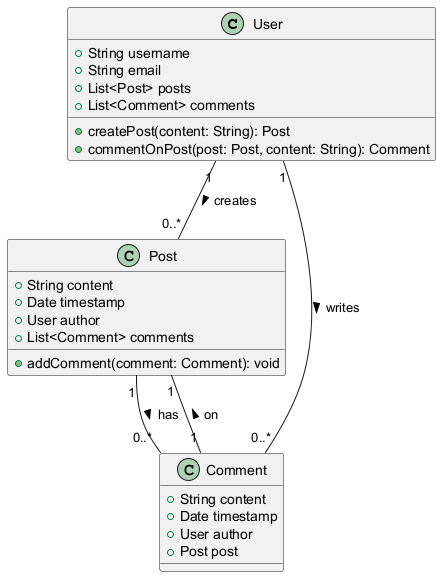

The diagram above was rendered by PlantUML. Its source (embedded in the PNG):
@startuml
class User {
    +String username
    +String email
    +List<Post> posts
    +List<Comment> comments
    +createPost(content: String): Post
    +commentOnPost(post: Post, content: String): Comment
}

class Post {
    +String content
    +Date timestamp
    +User author
    +List<Comment> comments
    +addComment(comment: Comment): void
}

class Comment {
    +String content
    +Date timestamp
    +User author
    +Post post
}

User "1" -- "0..*" Post : creates >
Post "1" -- "0..*" Comment : has >
User "1" -- "0..*" Comment : writes >
Comment "1" -- "1" Post : on >
@enduml